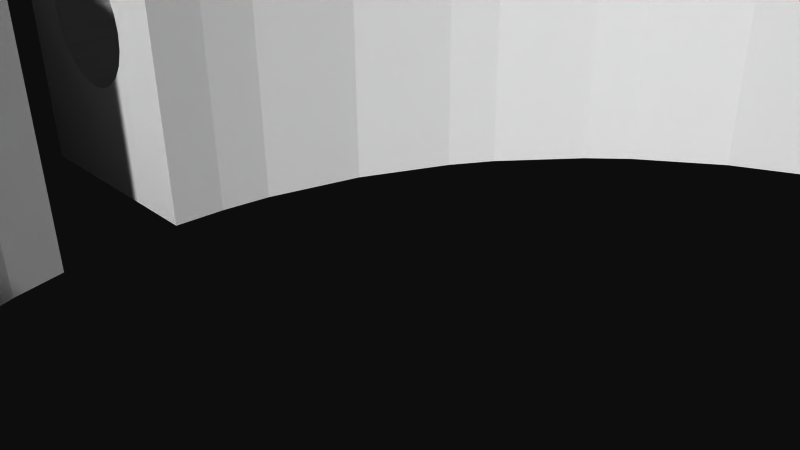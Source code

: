 # Source: 12180.blend  (saved by Blender 2.72.0; exported with 4.5.12 LTS)
import bpy
from mathutils import Matrix  # noqa: F401  (used for matrix-valued properties, if any)

bpy.ops.wm.read_factory_settings(use_empty=True)
scene = bpy.context.scene
scene.name = 'Scene'

# ---- collections
col_collection_1 = bpy.data.collections.new('Collection 1'); scene.collection.children.link(col_collection_1)

# ---- materials (node trees are filled in below, after node groups)
mat_material = bpy.data.materials.new('Material')
mat_material.alpha_threshold = 0.0
mat_material.use_transparent_shadow = False
mat_material.diffuse_color = (1.0, 1.0, 1.0, 1.0)
mat_material.specular_color = (0.902, 0.902, 0.902)
mat_material.roughness = 0.5

# ---- material node trees

# ---- world
world_world = bpy.data.worlds.new('World'); scene.world = world_world
world_world.color = (0.05088, 0.05088, 0.05088)
world_world.use_sun_shadow = False
world_world.sun_shadow_jitter_overblur = 0.0
world_world.cycles.sampling_method = 'MANUAL'
world_world.cycles.sample_map_resolution = 256

# ---- cameras
cam_camera = bpy.data.cameras.new('Camera')
cam_camera.clip_end = 100.0
cam_camera.lens = 35.0
cam_camera.sensor_width = 32.0
cam_camera.sensor_height = 18.0
cam_camera.ortho_scale = 7.314
cam_camera.dof.focus_distance = 0.0
cam_camera.dof.aperture_fstop = 128.0

# ---- meshes
me_model = bpy.data.meshes.new('Model')
me_model.from_pydata([(-13.5, 0.0, 6.373), (-13.5, 0.0, 0.0235), (-13.54, -0.3501, 0.0235), (-13.54, -0.3501, 6.373), (-13.68, -0.6763, 6.373), (-13.68, -0.6763, 0.0235), (-13.89, -0.9564, 6.373), (-13.89, -0.9564, 0.0235), (-14.17, -1.171, 6.373), (-14.17, -1.171, 0.0235), (-14.5, -1.306, 6.373), (-14.5, -1.306, 0.0235), (-14.85, -1.353, 6.373), (-14.85, -1.353, 0.0235), (-15.2, -1.306, 6.373), (-15.2, -1.306, 0.0235), (-15.53, -1.171, 6.373), (-15.53, -1.171, 0.0235), (-15.81, -0.9564, 6.373), (-15.81, -0.9564, 0.0235), (-16.02, -0.6763, 6.373), (-16.02, -0.6763, 0.0235), (-16.16, -0.3501, 6.373), (-16.16, -0.3501, 0.0235), (-16.2, 0.0, 6.373), (-16.2, 0.0, 0.0235), (-15.68, -0.6609, 6.547), (-15.68, -0.6739, 6.543), (-15.46, -0.7534, 6.604), (-15.47, -0.7506, 6.601), (-15.9, -0.4952, 6.487), (-14.93, -0.7212, 6.75), (-14.61, -0.304, 6.953), (-14.64, -0.4409, 6.893), (-14.85, 0.0, 7.186), (-15.23, -0.7834, 6.663), (-15.23, -0.7884, 6.661), (-15.28, -0.7834, 6.649), (-15.05, -0.7607, 6.714), (-14.3, -0.3975, 6.78), (-14.62, -0.3694, 6.924), (-13.89, -0.3135, 6.577), (-14.74, -0.586, 6.828), (-14.28, -0.836, 6.577), (-14.65, -0.1306, 7.04), (-13.07, 0.0, -3.152), (-13.07, 0.0, -6.327), (-13.13, -0.4602, -6.327), (-13.13, -0.4602, -3.152), (-13.31, -0.889, -3.152), (-13.31, -0.889, -6.327), (-13.59, -1.257, -3.152), (-13.59, -1.257, -6.327), (-13.96, -1.54, -3.152), (-13.96, -1.54, -6.327), (-14.39, -1.717, -3.152), (-14.39, -1.717, -6.327), (-14.85, -1.778, -3.152), (-14.85, -1.778, -6.327), (-15.31, -1.717, -3.152), (-15.31, -1.717, -6.327), (-15.74, -1.54, -3.152), (-15.74, -1.54, -6.327), (-16.11, -1.257, -3.152), (-16.11, -1.257, -6.327), (-16.39, -0.889, -3.152), (-16.39, -0.889, -6.327), (-16.57, -0.4602, -3.152), (-16.57, -0.4602, -6.327), (-16.63, 0.0, -3.152), (-16.63, 0.0, -6.327), (-11.84, 0.4741, -12.89), (-11.8, 0.0, -12.93), (-11.8, 0.0, -6.327), (-11.96, 0.9608, -12.77), (-11.91, 0.7889, -6.327), (-12.16, 1.439, -12.56), (-12.46, 1.887, -12.26), (-12.21, 1.524, -6.327), (-12.83, 2.28, -11.88), (-12.7, 2.155, -6.327), (-13.26, 2.599, -11.44), (-13.89, 2.893, -10.8), (-13.33, 2.64, -6.327), (-14.38, 3.011, -10.3), (-14.06, 2.944, -6.327), (-14.85, 3.048, -9.821), (-14.85, 3.048, -6.327), (-15.19, -4.762, 10.58), (-15.19, 4.762, 10.58), (-16.01, 4.762, 10.69), (-16.01, -4.762, 10.69), (-16.78, -4.762, 11.01), (-16.78, 4.762, 11.01), (-17.43, -4.762, 11.51), (-17.43, 4.762, 11.51), (-17.94, -4.762, 12.17), (-17.94, 4.762, 12.17), (-18.26, -4.762, 12.94), (-18.26, 4.762, 12.94), (-18.36, -4.762, 13.76), (-18.36, 4.762, 13.76), (-18.26, -4.762, 14.58), (-18.26, 4.762, 14.58), (-17.94, -4.762, 15.35), (-17.94, 4.762, 15.35), (-17.43, -4.762, 16.0), (-17.43, 4.762, 16.0), (-16.78, -4.762, 16.51), (-16.78, 4.762, 16.51), (-16.01, -4.762, 16.83), (-16.01, 4.762, 16.83), (-15.19, -4.762, 16.93), (-15.19, 4.762, 16.93), (3.208, -4.762, 12.79), (3.208, 4.762, 12.79), (1.849, 4.762, 12.61), (1.849, -4.762, 12.61), (-0.7995, 4.762, 11.92), (-0.7995, -4.762, 11.92), (-3.291, 4.762, 10.78), (-3.291, -4.762, 10.78), (-4.454, 4.762, 10.06), (-4.454, -4.762, 10.06), (-6.574, 4.762, 8.321), (-6.574, -4.762, 8.321), (-8.367, 4.762, 6.251), (-8.367, -4.762, 6.251), (-9.781, 4.762, 3.906), (-9.781, -4.762, 3.906), (-10.77, 4.762, 1.354), (-10.77, -4.762, 1.354), (-11.1, 4.762, 0.0235), (-11.1, -4.762, 0.0235), (20.36, -4.762, -5.785), (5.899, -4.762, 12.79), (20.36, 4.762, -5.785), (20.58, -4.762, -3.152), (20.58, 4.762, -3.152), (5.899, -4.762, -19.1), (5.899, 4.762, -19.1), (20.36, 4.762, -0.5181), (20.36, -4.762, -0.5181), (19.71, 4.762, 2.044), (8.505, 4.762, -18.66), (8.505, -4.762, -18.66), (19.71, -4.762, 2.044), (11.0, 4.762, -17.8), (11.0, -4.762, -17.8), (18.65, 4.762, 4.463), (18.65, -4.762, 4.463), (13.33, -4.762, -16.55), (13.33, 4.762, -16.55), (17.2, 4.762, 6.676), (17.2, -4.762, 6.676), (14.4, -4.762, -15.78), (14.4, 4.762, -15.78), (16.35, 4.762, 7.685), (16.35, -4.762, 7.685), (16.35, 4.762, -13.99), (14.4, 4.762, 9.474), (16.35, -4.762, -13.99), (14.4, -4.762, 9.474), (17.2, -4.762, -12.98), (17.2, 4.762, -12.98), (12.19, 4.762, 10.92), (12.19, -4.762, 10.92), (18.65, -4.762, -10.77), (18.65, 4.762, -10.77), (9.773, 4.762, 11.98), (9.773, -4.762, 11.98), (8.505, -4.762, 12.36), (8.505, 4.762, 12.36), (19.71, -4.762, -8.347), (19.71, 4.762, -8.347), (5.899, 4.762, 12.79), (12.62, -4.762, 13.55), (12.62, 4.762, 13.55), (22.65, -4.762, -7.277), (22.65, 4.762, -7.277), (10.04, -4.762, 14.56), (10.04, 4.762, 14.56), (4.578, -4.762, -21.69), (4.578, 4.762, -21.69), (23.07, -4.762, -4.537), (23.07, 4.762, -4.537), (7.341, -4.762, 15.18), (7.341, 4.762, 15.18), (4.578, 4.762, 15.39), (7.341, -4.762, -21.48), (7.341, 4.762, -21.48), (4.578, -4.762, 15.39), (23.07, -4.762, -1.766), (23.07, 4.762, -1.766), (10.04, -4.762, -20.87), (10.04, 4.762, -20.87), (22.65, -4.762, 0.9739), (22.65, 4.762, 0.9739), (12.62, 4.762, -19.85), (21.84, 4.762, 3.622), (12.62, -4.762, -19.85), (21.84, -4.762, 3.622), (15.02, -4.762, -18.47), (15.02, 4.762, -18.47), (20.63, -4.762, 6.118), (20.63, 4.762, 6.118), (17.19, 4.762, -16.74), (17.19, -4.762, -16.74), (19.07, -4.762, 8.408), (19.07, 4.762, 8.408), (19.07, 4.762, -14.71), (19.07, -4.762, -14.71), (17.19, -4.762, 10.44), (17.19, 4.762, 10.44), (16.14, -4.762, 11.34), (16.14, 4.762, 11.34), (20.63, -4.762, -12.42), (20.63, 4.762, -12.42), (21.84, 4.762, -9.925), (13.85, -4.762, 12.9), (13.85, 4.762, 12.9), (21.84, -4.762, -9.925), (-7.583, 4.762, -17.15), (-7.583, -4.762, -17.15), (-6.434, 4.762, -18.07), (-6.434, -4.762, -18.07), (-3.933, -4.762, -19.62), (-3.933, 4.762, -19.62), (-1.219, -4.762, -20.76), (-1.219, 4.762, -20.76), (1.643, -4.762, -21.46), (1.643, 4.762, -21.46), (-20.45, -4.762, 19.7), (-20.45, 4.762, 19.7), (-21.09, 4.762, 19.07), (-19.74, 4.762, 20.26), (-19.74, -4.762, 20.26), (-21.09, -4.762, 19.07), (-21.66, -4.762, 18.36), (-21.66, 4.762, 18.36), (-22.14, 4.762, 17.59), (-7.482, 4.762, 15.66), (-7.749, 4.762, 16.53), (-22.14, -4.762, 17.59), (-22.53, 4.762, 16.78), (-8.112, -4.762, 17.35), (-8.112, 4.762, 17.35), (-8.567, 4.762, 18.14), (-22.53, -4.762, 16.78), (-22.83, 4.762, 15.92), (-8.567, -4.762, 18.14), (-22.83, -4.762, 15.92), (-23.02, 4.762, 15.04), (-9.108, -4.762, 18.86), (-9.108, 4.762, 18.86), (-23.02, -4.762, 15.04), (-9.729, -4.762, 19.52), (-9.729, 4.762, 19.52), (-23.12, -4.762, 14.14), (-23.12, 4.762, 14.14), (-23.11, 4.762, 13.23), (-10.42, -4.762, 20.11), (-10.42, 4.762, 20.11), (-11.17, 4.762, 20.61), (-23.11, -4.762, 13.23), (-11.17, -4.762, 20.61), (-11.98, 4.762, 21.02), (-23.0, -4.762, 12.34), (-23.0, 4.762, 12.34), (-11.98, -4.762, 21.02), (-22.78, -4.762, 11.46), (-22.78, 4.762, 11.46), (-12.83, -4.762, 21.34), (-12.83, 4.762, 21.34), (-13.7, 4.762, 21.56), (-22.47, -4.762, 10.61), (-22.47, 4.762, 10.61), (-13.7, -4.762, 21.56), (-22.07, -4.762, 9.797), (-22.07, 4.762, 9.797), (-21.57, 4.762, 9.04), (-14.6, -4.762, 21.68), (-14.6, 4.762, 21.68), (-21.57, -4.762, 9.04), (-20.99, -4.762, 8.344), (-20.99, 4.762, 8.344), (-20.34, 4.762, 7.719), (-15.51, -4.762, 21.69), (-15.51, 4.762, 21.69), (-20.34, -4.762, 7.719), (-19.62, 4.762, 7.172), (-16.41, -4.762, 21.6), (-16.41, 4.762, 21.6), (-17.29, 4.762, 21.41), (-19.62, -4.762, 7.172), (-17.29, -4.762, 21.41), (-18.15, -4.762, 21.12), (-18.15, 4.762, 21.12), (-18.97, -4.762, 20.74), (-18.97, 4.762, 20.74), (1.887, -4.762, 15.19), (1.887, 4.762, 15.19), (-0.7471, -4.762, 14.61), (-0.7471, 4.762, 14.61), (-18.28, -4.762, -6.327), (-18.28, -3.048, -6.327), (-14.85, -3.048, -9.821), (-18.28, 3.048, -6.327), (-18.28, 4.762, -6.327), (-13.82, -2.867, -10.88), (-13.01, -2.429, -11.7), (-12.45, -1.88, -12.27), (-12.12, -1.35, -12.61), (-11.92, -0.8392, -12.81), (-11.83, -0.4138, -12.9), (-18.28, -4.762, -3.152), (-18.28, 4.762, -3.152), (-11.42, -4.762, -3.152), (-14.39, 1.717, -3.152), (-13.96, 1.54, -3.152), (-11.42, 4.762, -3.152), (-13.59, 1.257, -3.152), (-13.31, 0.889, -3.152), (-13.13, 0.4602, -3.152), (-14.85, 1.778, -3.152), (-16.57, 0.4602, -3.152), (-16.39, 0.889, -3.152), (-16.11, 1.257, -3.152), (-15.74, 1.54, -3.152), (-15.31, 1.717, -3.152), (-11.36, -4.762, -4.546), (-11.36, 4.762, -4.546), (-11.18, 4.762, -5.93), (-11.18, -4.762, -5.93), (-10.46, 4.762, -8.624), (-10.46, -4.762, -8.624), (-9.278, 4.762, -11.15), (-9.278, -4.762, -11.15), (-8.528, 4.762, -12.33), (-8.528, -4.762, -12.33), (-6.736, 4.762, -14.46), (-6.736, -4.762, -14.46), (-5.707, 4.762, -15.41), (-5.707, -4.762, -15.41), (-3.422, 4.762, -17.01), (-3.422, -4.762, -17.01), (-0.8945, 4.762, -18.19), (-0.8945, -4.762, -18.19), (1.799, 4.762, -18.91), (1.799, -4.762, -18.91), (3.183, -4.762, -19.09), (3.183, 4.762, -19.09), (-18.28, -4.762, 0.0235), (-16.16, 0.3501, 0.0235), (-18.28, 4.762, 0.0235), (-16.02, 0.6763, 0.0235), (-15.81, 0.9564, 0.0235), (-15.53, 1.171, 0.0235), (-15.2, 1.306, 0.0235), (-14.85, 1.353, 0.0235), (-14.5, 1.306, 0.0235), (-14.17, 1.171, 0.0235), (-13.89, 0.9564, 0.0235), (-13.68, 0.6763, 0.0235), (-13.54, 0.3501, 0.0235), (-18.28, -4.762, 4.663), (-18.28, 4.762, 4.663), (-18.44, 4.762, 5.632), (-18.9, 4.762, 6.499), (-14.37, 4.762, 10.69), (-13.6, 4.762, 11.01), (-12.94, 4.762, 11.51), (-12.44, 4.762, 12.17), (-12.12, 4.762, 12.94), (-14.37, 4.762, 16.83), (-6.766, 4.762, 14.33), (-12.01, 4.762, 13.76), (-6.184, 4.762, 13.84), (-7.209, 4.762, 14.95), (-5.498, 4.762, 13.52), (-12.12, 4.762, 14.58), (-4.752, 4.762, 13.37), (-12.44, 4.762, 15.35), (-13.6, 4.762, 16.51), (-3.992, 4.762, 13.41), (-12.94, 4.762, 16.0), (-18.44, -4.762, 5.632), (-18.9, -4.762, 6.499), (-14.37, -4.762, 10.69), (-13.6, -4.762, 11.01), (-12.94, -4.762, 11.51), (-12.44, -4.762, 12.17), (-12.12, -4.762, 12.94), (-14.37, -4.762, 16.83), (-12.01, -4.762, 13.76), (-6.766, -4.762, 14.33), (-6.184, -4.762, 13.84), (-7.209, -4.762, 14.95), (-5.498, -4.762, 13.52), (-12.12, -4.762, 14.58), (-4.752, -4.762, 13.37), (-12.44, -4.762, 15.35), (-13.6, -4.762, 16.51), (-3.992, -4.762, 13.41), (-12.94, -4.762, 16.0), (-14.85, -3.048, -6.327), (-14.06, -2.944, -6.327), (-13.33, -2.64, -6.327), (-12.7, -2.155, -6.327), (-12.21, -1.524, -6.327), (-11.91, -0.7889, -6.327), (-13.59, 1.257, -6.327), (-13.96, 1.54, -6.327), (-13.31, 0.889, -6.327), (-16.57, 0.4602, -6.327), (-16.39, 0.889, -6.327), (-16.11, 1.257, -6.327), (-15.74, 1.54, -6.327), (-15.31, 1.717, -6.327), (-14.85, 1.778, -6.327), (-13.13, 0.4602, -6.327), (-14.39, 1.717, -6.327), (-14.02, 0.6609, 6.547), (-14.02, 0.6739, 6.543), (-14.24, 0.7534, 6.604), (-14.23, 0.7506, 6.601), (-13.8, 0.4952, 6.487), (-14.77, 0.7212, 6.75), (-13.68, 0.6763, 6.373), (-13.54, 0.3501, 6.373), (-15.09, 0.304, 6.953), (-15.06, 0.4409, 6.893), (-14.47, 0.7834, 6.663), (-14.47, 0.7884, 6.661), (-14.42, 0.7834, 6.649), (-14.65, 0.7607, 6.714), (-15.4, 0.3975, 6.78), (-15.08, 0.3694, 6.924), (-16.16, 0.3501, 6.373), (-15.82, 0.3135, 6.577), (-16.02, 0.6763, 6.373), (-14.96, 0.586, 6.828), (-15.81, 0.9564, 6.373), (-15.43, 0.836, 6.577), (-15.53, 1.171, 6.373), (-15.2, 1.306, 6.373), (-14.85, 1.353, 6.373), (-14.5, 1.306, 6.373), (-14.17, 1.171, 6.373), (-13.89, 0.9564, 6.373), (-15.06, 0.1306, 7.04)], [], [(177, 181, 180, 176), (353, 355, 440, 438), (106, 107, 109, 108), (422, 432, 424, 425), (24, 35, 26, 30), (14, 36, 38, 31, 12), (312, 409, 410, 313), (429, 426, 428), (32, 33, 31), (431, 441, 427), (24, 34, 35), (73, 75, 71, 72), (22, 30, 20), (37, 28, 35), (34, 32, 35), (32, 31, 35), (314, 410, 73, 72), (3, 4, 41), (439, 440, 442, 443), (39, 32, 44), (39, 41, 43), (441, 445, 446, 427), (31, 42, 10, 12), (80, 83, 81, 79), (41, 4, 6, 43), (422, 425, 423, 449, 428, 426), (83, 85, 82, 81), (22, 24, 30), (378, 241, 242, 246, 245, 397), (40, 33, 32), (34, 44, 32), (296, 295, 293, 297), (360, 361, 448, 447), (97, 99, 98, 96), (270, 267, 268, 271), (302, 303, 384, 403), (74, 71, 75), (184, 185, 193, 192), (79, 77, 80), (444, 437, 430, 436, 443, 442), (84, 82, 85), (419, 421, 318, 324), (109, 111, 110, 108), (131, 130, 128, 129), (402, 383, 385, 404), (393, 374, 383, 402), (20, 21, 23, 22), (401, 382, 380, 399), (269, 265, 263, 266), (421, 412, 319, 318), (121, 120, 118, 119), (48, 45, 46, 47), (214, 215, 220, 219), (449, 362, 363, 428), (445, 358, 359, 446), (179, 178, 221, 218), (18, 19, 21, 20), (392, 373, 372, 391), (130, 131, 133, 132), (115, 175, 135, 114), (243, 238, 239, 240), (248, 243, 240, 244), (144, 145, 148, 147), (150, 149, 143, 146), (68, 70, 69, 67), (125, 127, 126, 124), (148, 151, 152, 147), (325, 69, 70, 414), (386, 387, 368, 367), (256, 253, 254, 257), (448, 361, 362, 449), (91, 90, 93, 92), (10, 11, 13, 12), (110, 111, 113, 112), (164, 159, 161, 163), (284, 283, 280, 285), (199, 205, 204, 201), (153, 154, 158, 157), (357, 358, 445, 444), (134, 137, 138, 136), (379, 377, 396, 398), (391, 372, 371, 390), (178, 179, 185, 184), (388, 369, 89, 88), (355, 356, 442, 440), (375, 378, 397, 395), (345, 347, 346, 344), (347, 349, 348, 346), (319, 412, 411, 321), (175, 172, 171, 135), (340, 341, 343, 342), (267, 264, 260, 268), (287, 281, 282, 288), (429, 364, 1, 0), (172, 169, 170, 171), (48, 47, 50, 49), (58, 60, 59, 57), (384, 381, 400, 403), (275, 270, 271, 276), (168, 164, 163, 167), (380, 376, 394, 399), (335, 334, 332, 333), (228, 226, 227, 229), (146, 143, 141, 142), (212, 208, 209, 213), (321, 411, 413, 322), (190, 189, 182, 183), (75, 78, 76, 74), (315, 316, 308, 307, 305, 304), (323, 45, 48, 49, 51, 53, 55, 57, 59, 61, 63, 315, 317, 320, 321, 322), (221, 216, 217, 218), (114, 117, 116, 115), (162, 166, 165, 160), (291, 287, 288, 292), (150, 154, 153, 149), (295, 291, 292, 293), (145, 144, 140, 139), (102, 103, 105, 104), (63, 64, 66, 65), (389, 370, 369, 388), (390, 371, 370, 389), (289, 284, 285, 286), (191, 186, 187, 188), (264, 258, 259, 260), (84, 85, 87, 86), (237, 232, 233, 234), (352, 354, 358, 357, 356, 355, 353, 25, 23, 21, 19, 17, 15, 13, 11, 9, 7, 5, 2, 133), (167, 173, 174, 168), (364, 363, 362, 361, 360, 359, 358, 354, 132, 133, 2, 1), (121, 123, 122, 120), (387, 294, 290, 368), (211, 207, 206, 210), (214, 212, 213, 215), (55, 56, 58, 57), (156, 152, 151, 155), (385, 382, 401, 404), (14, 15, 17, 16), (127, 129, 128, 126), (22, 23, 25, 24), (136, 174, 173, 134), (365, 386, 367, 366), (232, 236, 235, 233), (53, 54, 56, 55), (283, 278, 279, 280), (119, 118, 116, 117), (101, 103, 102, 100), (258, 255, 252, 259), (3, 0, 1, 2), (65, 66, 68, 67), (336, 337, 339, 338), (209, 208, 204, 205), (294, 289, 286, 290), (323, 420, 46, 45), (351, 348, 349, 350), (176, 219, 220, 177), (378, 375, 373, 376, 241), (92, 93, 95, 94), (190, 195, 194, 189), (137, 142, 141, 138), (99, 97, 95, 93, 90, 89, 369, 370, 371, 372, 373, 375, 377, 379, 381, 384, 303, 301, 188, 187, 181, 177, 220, 215, 213, 209, 205, 199, 197, 193, 185, 179, 218, 217, 210, 206, 203, 198, 195, 190, 183, 231, 229, 227, 224, 222, 308, 316, 320, 331, 332, 334, 336, 338, 340, 342, 344, 346, 348, 351, 140, 144, 147, 152, 156, 159, 164, 168, 174, 136, 138, 141, 143, 149, 153, 157, 160, 165, 169, 172, 175, 115, 116, 118, 120, 122, 124, 126, 128, 130, 132, 354, 366, 367, 368, 290, 286, 285, 280, 279, 276, 271, 268, 260, 259, 252, 249, 244, 240, 239, 234, 233, 235, 299, 297, 293, 292, 288, 282, 274, 273, 266, 263, 262, 257, 254, 247, 246, 242, 241, 376, 380, 382, 385, 383, 374, 113, 111, 109, 107, 105, 103, 101), (394, 376, 373, 392), (381, 379, 398, 400), (49, 50, 52, 51), (302, 300, 301, 303), (200, 194, 195, 198), (325, 326, 327, 328, 329, 324, 318, 319, 321, 320, 316, 315, 63, 65, 67, 69), (17, 19, 18, 16), (415, 416, 327, 326), (198, 203, 202, 200), (98, 99, 101, 100), (442, 356, 357, 444), (140, 351, 350, 139), (438, 24, 25, 353), (265, 261, 262, 263), (216, 211, 210, 217), (277, 272, 273, 274), (225, 224, 227, 226), (331, 330, 333, 332), (8, 40, 32, 39, 43, 6), (387, 88, 91, 92, 289, 294), (192, 193, 197, 196), (248, 251, 255, 258, 264, 267, 270, 275, 278, 283, 284, 289, 92, 94, 96, 98, 100, 102, 104, 106, 108, 110, 112, 393, 402, 404, 401, 399, 394, 392, 391, 390, 389, 388, 88, 387, 386, 365, 352, 133, 131, 129, 127, 125, 123, 121, 119, 117, 114, 135, 171, 170, 166, 162, 158, 154, 150, 146, 142, 137, 134, 173, 167, 163, 161, 155, 151, 148, 145, 139, 350, 349, 347, 345, 343, 341, 339, 337, 335, 333, 330, 317, 315, 304, 223, 225, 226, 228, 230, 182, 189, 194, 200, 202, 207, 211, 216, 221, 178, 184, 192, 196, 201, 204, 208, 212, 214, 219, 176, 180, 186, 191, 300, 302, 403, 400, 398, 396, 395, 397, 245, 250, 253, 256, 261, 265, 269, 272, 277, 281, 287, 291, 295, 296, 298, 236, 232, 237, 238, 243), (4, 5, 7, 6), (359, 360, 447, 446), (250, 245, 246, 247), (236, 298, 299, 235), (230, 228, 229, 231), (251, 248, 244, 249), (202, 203, 206, 207), (225, 223, 222, 224), (162, 160, 157, 158), (94, 95, 97, 96), (417, 418, 329, 328), (331, 320, 317, 330), (186, 180, 181, 187), (105, 107, 106, 104), (91, 88, 89, 90), (278, 275, 276, 279), (234, 239, 238, 237), (13, 15, 14, 12), (441, 431, 437, 444, 445), (8, 9, 11, 10), (123, 125, 124, 122), (253, 250, 247, 254), (327, 416, 417, 328), (261, 256, 257, 262), (329, 418, 419, 324), (34, 41, 39, 44), (310, 309, 407), (309, 406, 407), (311, 310, 408), (310, 407, 408), (312, 311, 409), (311, 408, 409), (314, 313, 410), (306, 305, 405), (307, 86, 87), (62, 64, 63, 61), (255, 251, 249, 252), (7, 9, 8, 6), (188, 301, 300, 191), (298, 296, 297, 299), (335, 337, 336, 334), (182, 230, 231, 183), (59, 60, 62, 61), (415, 414, 70, 68, 66, 64, 62, 60, 58, 56, 54, 52, 50, 47, 46, 420, 413, 411, 412, 83, 80, 78, 75, 73, 410, 409, 408, 407, 406, 405, 305, 307, 87, 85, 419, 418, 417, 416), (412, 421, 419, 85, 83), (322, 413, 420, 323), (339, 341, 340, 338), (266, 273, 272, 269), (165, 166, 170, 169), (366, 354, 352, 365), (427, 435, 432), (0, 432, 422, 426), (30, 26, 29, 27, 18, 20), (430, 431, 427), (33, 42, 31), (0, 34, 432), (450, 436, 430), (31, 38, 35), (434, 424, 432), (34, 430, 432), (430, 427, 432), (448, 449, 423, 425, 424, 434), (78, 80, 77, 76), (439, 34, 24, 438), (41, 34, 0, 3), (438, 440, 439), (309, 306, 405, 406), (436, 439, 443), (16, 37, 35, 38, 36, 14), (448, 434, 432, 435, 433, 447), (37, 16, 18, 27, 29, 28), (447, 433, 435, 427, 446), (42, 33, 40, 8, 10), (429, 0, 426), (34, 439, 436, 450), (26, 35, 28, 29), (437, 431, 430), (34, 450, 430), (84, 86, 307, 308, 222, 223, 304, 305, 306, 309, 310, 311, 312, 313, 314, 72, 71, 74, 76, 77, 79, 81, 82), (325, 414, 415, 326), (343, 345, 344, 342), (274, 282, 281, 277), (196, 197, 199, 201), (428, 363, 364, 429), (155, 161, 159, 156), (377, 375, 395, 396), (393, 112, 113, 374), (52, 54, 53, 51), (2, 5, 4, 3)])
me_model.materials.append(mat_material)
me_model.use_remesh_preserve_volume = False
me_model.use_remesh_preserve_attributes = False
me_model.use_mirror_vertex_groups = False
me_model.update()

# ---- objects
ob_model = bpy.data.objects.new('Model', me_model)
ob_camera = bpy.data.objects.new('Camera', cam_camera)

# ---- transforms, parenting, visibility, modifiers, constraints
ob_model.location = (0.0, 0.0, 0.0)
ob_model.rotation_euler = (1.571, -0.0, 0.0)
ob_model.lineart.crease_threshold = 0.0
ob_camera.location = (7.481, -6.508, 5.344)
ob_camera.rotation_euler = (1.109, 0.01082, 0.8149)
ob_camera.lock_rotations_4d = False
ob_camera.empty_display_type = 'ARROWS'
ob_camera.color = (0.0, 0.0, 0.0, 0.0)
ob_camera.display_type = 'WIRE'
ob_camera.lineart.crease_threshold = 0.0

# ---- collection membership
col_collection_1.objects.link(ob_model)
col_collection_1.objects.link(ob_camera)

# ---- scene / render settings (as saved in the file)
scene.camera = ob_camera
scene.frame_start = 1; scene.frame_end = 250; scene.frame_set(1)
scene.render.engine = 'BLENDER_EEVEE_NEXT'
scene.render.resolution_percentage = 50
scene.render.dither_intensity = 0.0
scene.cycles.use_denoising = False
scene.cycles.samples = 10
scene.cycles.sampling_pattern = 'TABULATED_SOBOL'
scene.cycles.light_sampling_threshold = 0.0
scene.cycles.use_adaptive_sampling = False
scene.cycles.use_light_tree = False
scene.cycles.blur_glossy = 0.0
scene.cycles.pixel_filter_type = 'GAUSSIAN'
scene.cycles.sample_clamp_indirect = 0.0
scene.view_settings.view_transform = 'Raw'
bpy.context.view_layer.update()

# ---- added for rendering (the .blend has no usable light): sun
light_auto_sun = bpy.data.lights.new('AutoSun', 'SUN')
light_auto_sun.energy = 3.0
light_auto_sun.angle = 0.0523599
ob_auto_sun = bpy.data.objects.new('AutoSun', light_auto_sun)
scene.collection.objects.link(ob_auto_sun)
ob_auto_sun.rotation_euler = (0.872665, 0.174533, 0.523599)
bpy.context.view_layer.update()
